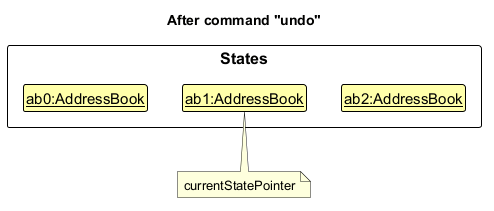

The diagram above was rendered by PlantUML. Its source (embedded in the PNG):
@startuml
!include style.puml
skinparam ClassFontColor #000000
skinparam ClassBorderColor #000000
skinparam ClassBackgroundColor #FFFFAA

title After command "undo"

package States {
    class State1 as "<u>ab0:AddressBook</u>"
    class State2 as "<u>ab1:AddressBook</u>"
    class State3 as "<u>ab2:AddressBook</u>"
}

State1 -[hidden]right-> State2
State2 -[hidden]right-> State3

'The pointer is an int field rather than an object, so a UML note marks the state it points to.
note bottom of State2 : currentStatePointer
@enduml